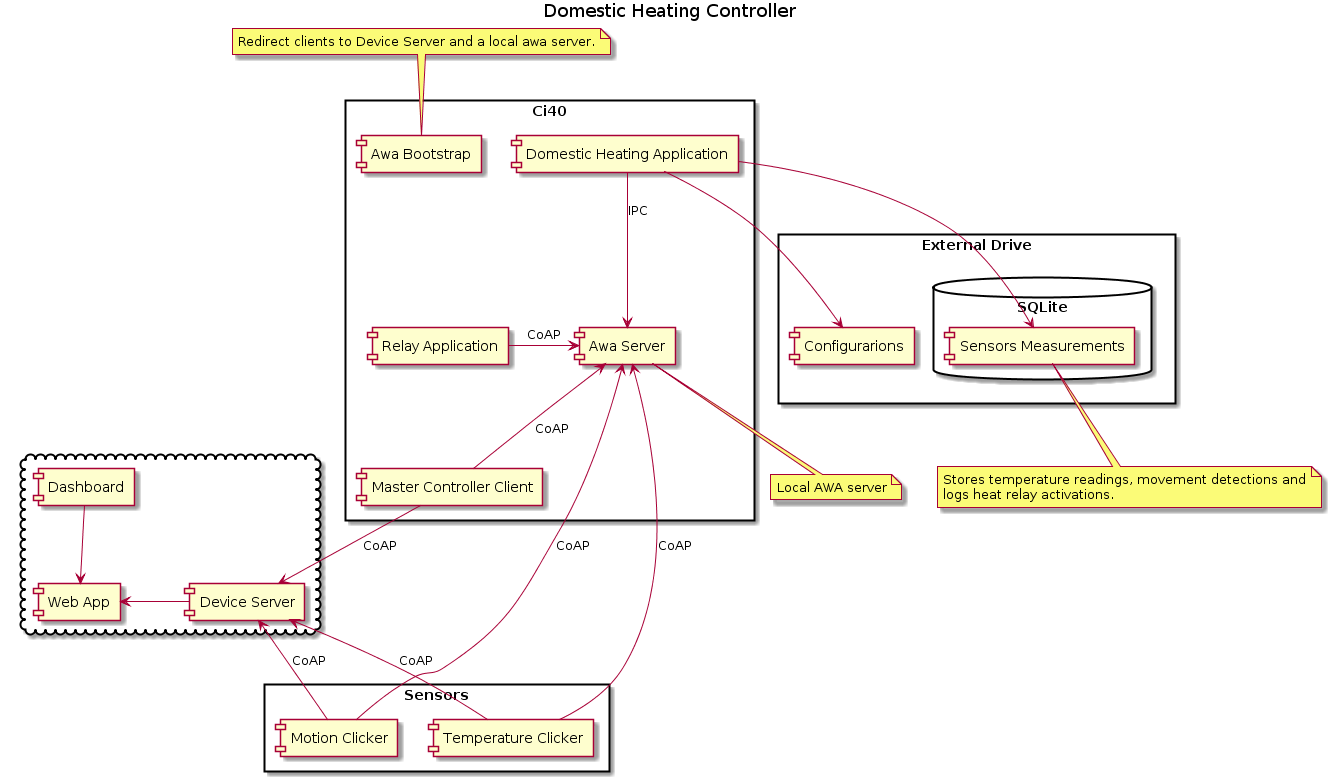

The diagram above was rendered by PlantUML. Its source (embedded in the PNG):
@startuml
title Domestic Heating Controller

rectangle "Ci40" {
	    [Awa Bootstrap] as AWA_BOOTSTRAP
    [Awa Server] as AWA_SERVER
    [Domestic Heating Application] as APP


    [Relay Application] as R_APP
    [Master Controller Client] as MCC
}

rectangle "External Drive" {
    database "SQLite" {
        [Sensors Measurements] as [DB]
    }

    [Configurarions] as CFG
}

rectangle "Sensors" {
    [Temperature Clicker] as TC
    [Motion Clicker] as MC
}


cloud {
    [Device Server] as DS
    [Web App] as WA
    [Dashboard] as DASHB
}

[APP] -right-> [CFG]
note right of DB
Stores temperature readings, movement detections and
logs heat relay activations.
end note
[APP] -right-> [DB]

[APP] -down-> [AWA_SERVER]:IPC
[MCC] -up-> [AWA_SERVER]:CoAP
[R_APP] -right-> [AWA_SERVER]:CoAP

note right of AWA_SERVER
    Local AWA server
end note
[MC] -up-> [AWA_SERVER]:CoAP
[TC] -up-> [AWA_SERVER]:CoAP
note left of AWA_BOOTSTRAP
    Redirect clients to Device Server and a local awa server.
end note

[MCC] -down-> [DS]:CoAP
[MC] -left-> [DS]:CoAP
[TC] -left-> [DS]:CoAP


[DS] -left-> [WA]
[DASHB] -down-> [WA]
@enduml